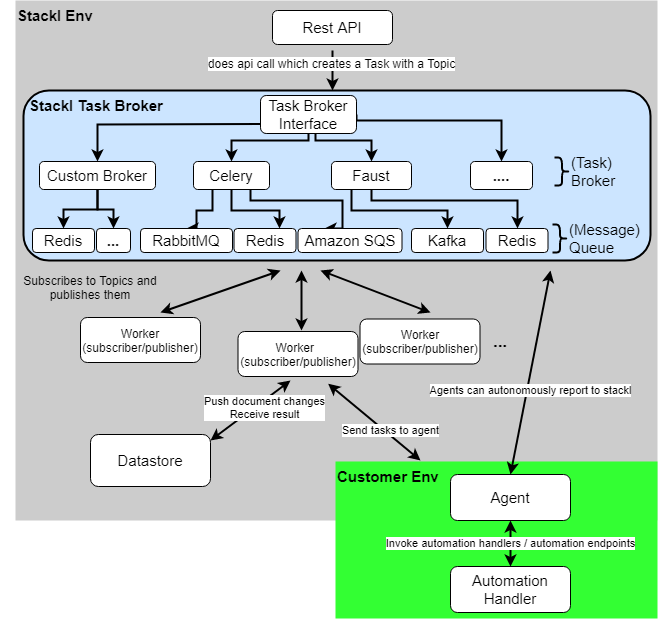

The diagram above was exported from draw.io. Its source (the exported page's mxGraphModel, read from the mxfile embedded in the PNG):
<mxGraphModel dx="1278" dy="556" grid="1" gridSize="10" guides="1" tooltips="1" connect="1" arrows="1" fold="1" page="1" pageScale="1" pageWidth="850" pageHeight="1100" math="0" shadow="0">
  <root>
    <mxCell id="0" />
    <mxCell id="1" parent="0" />
    <mxCell id="xqatluwkuxJ_COISp_oc-47" value="Stackl Env&lt;div style=&quot;text-align: left&quot;&gt;&lt;/div&gt;" style="rounded=0;whiteSpace=wrap;html=1;fontSize=15;align=left;fillColor=#CCCCCC;strokeColor=none;verticalAlign=top;labelPosition=center;verticalLabelPosition=middle;fontStyle=1;shadow=0;glass=0;comic=0;connectable=0;" parent="1" vertex="1">
      <mxGeometry x="25" y="30" width="642" height="520" as="geometry" />
    </mxCell>
    <mxCell id="xqatluwkuxJ_COISp_oc-48" value="Customer Env&lt;div style=&quot;text-align: left&quot;&gt;&lt;/div&gt;" style="rounded=0;whiteSpace=wrap;html=1;fontSize=15;align=left;fillColor=#33FF33;strokeColor=none;verticalAlign=top;labelPosition=center;verticalLabelPosition=middle;fontStyle=1;shadow=0;glass=0;comic=0;connectable=0;" parent="1" vertex="1">
      <mxGeometry x="345" y="491" width="322" height="157" as="geometry" />
    </mxCell>
    <mxCell id="xqatluwkuxJ_COISp_oc-2" value="Rest API" style="rounded=1;whiteSpace=wrap;html=1;fontSize=15;" parent="1" vertex="1">
      <mxGeometry x="282" y="40" width="120" height="34" as="geometry" />
    </mxCell>
    <mxCell id="xqatluwkuxJ_COISp_oc-3" value="" style="endArrow=classic;html=1;strokeWidth=2;" parent="1" edge="1">
      <mxGeometry width="50" height="50" relative="1" as="geometry">
        <mxPoint x="342" y="80" as="sourcePoint" />
        <mxPoint x="342" y="120" as="targetPoint" />
      </mxGeometry>
    </mxCell>
    <mxCell id="xqatluwkuxJ_COISp_oc-4" value="does api call which creates a Task with a Topic" style="text;html=1;resizable=0;points=[];align=center;verticalAlign=middle;labelBackgroundColor=#ffffff;" parent="xqatluwkuxJ_COISp_oc-3" vertex="1" connectable="0">
      <mxGeometry x="-0.4057" y="-2" relative="1" as="geometry">
        <mxPoint as="offset" />
      </mxGeometry>
    </mxCell>
    <mxCell id="xqatluwkuxJ_COISp_oc-11" value="Worker (subscriber/publisher)" style="rounded=1;html=1;align=center;whiteSpace=wrap;" parent="1" vertex="1">
      <mxGeometry x="90" y="347" width="120" height="45" as="geometry" />
    </mxCell>
    <mxCell id="xqatluwkuxJ_COISp_oc-16" value="" style="endArrow=classic;startArrow=classic;html=1;strokeWidth=2;" parent="1" edge="1">
      <mxGeometry width="50" height="50" relative="1" as="geometry">
        <mxPoint x="170" y="342" as="sourcePoint" />
        <mxPoint x="290" y="300" as="targetPoint" />
      </mxGeometry>
    </mxCell>
    <mxCell id="xqatluwkuxJ_COISp_oc-17" value="Worker&amp;nbsp;&amp;nbsp;&lt;br&gt;(subscriber/publisher)" style="rounded=1;html=1;align=center;whiteSpace=wrap;" parent="1" vertex="1">
      <mxGeometry x="247.5" y="361" width="120" height="45" as="geometry" />
    </mxCell>
    <mxCell id="xqatluwkuxJ_COISp_oc-18" value="" style="endArrow=classic;startArrow=classic;html=1;strokeWidth=2;" parent="1" edge="1">
      <mxGeometry width="50" height="50" relative="1" as="geometry">
        <mxPoint x="311" y="360" as="sourcePoint" />
        <mxPoint x="311" y="300" as="targetPoint" />
      </mxGeometry>
    </mxCell>
    <mxCell id="xqatluwkuxJ_COISp_oc-19" value="Worker (subscriber/publisher)" style="rounded=1;html=1;align=center;whiteSpace=wrap;" parent="1" vertex="1">
      <mxGeometry x="369.5" y="348.5" width="120" height="45" as="geometry" />
    </mxCell>
    <mxCell id="xqatluwkuxJ_COISp_oc-20" value="" style="endArrow=classic;startArrow=classic;html=1;strokeWidth=2;" parent="1" edge="1">
      <mxGeometry width="50" height="50" relative="1" as="geometry">
        <mxPoint x="440" y="342" as="sourcePoint" />
        <mxPoint x="330" y="300" as="targetPoint" />
      </mxGeometry>
    </mxCell>
    <mxCell id="xqatluwkuxJ_COISp_oc-22" value="..." style="text;html=1;strokeColor=none;fillColor=none;align=center;verticalAlign=middle;whiteSpace=wrap;rounded=0;fontSize=17;fontStyle=1" parent="1" vertex="1">
      <mxGeometry x="490" y="361" width="40" height="20" as="geometry" />
    </mxCell>
    <mxCell id="xqatluwkuxJ_COISp_oc-23" value="Subscribes to Topics and publishes them" style="text;html=1;strokeColor=none;fillColor=none;align=center;verticalAlign=middle;whiteSpace=wrap;rounded=0;" parent="1" vertex="1">
      <mxGeometry x="10" y="302" width="180" height="30" as="geometry" />
    </mxCell>
    <mxCell id="xqatluwkuxJ_COISp_oc-27" value="Datastore" style="rounded=1;whiteSpace=wrap;html=1;fontSize=15;align=center;" parent="1" vertex="1">
      <mxGeometry x="100" y="464" width="120" height="52" as="geometry" />
    </mxCell>
    <mxCell id="xqatluwkuxJ_COISp_oc-29" value="Push document changes&lt;br&gt;Receive result&lt;br&gt;" style="endArrow=classic;startArrow=classic;html=1;strokeWidth=2;" parent="1" edge="1">
      <mxGeometry x="0.2602" y="-6" width="50" height="50" relative="1" as="geometry">
        <mxPoint x="220" y="470" as="sourcePoint" />
        <mxPoint x="300" y="410" as="targetPoint" />
        <mxPoint as="offset" />
      </mxGeometry>
    </mxCell>
    <mxCell id="xqatluwkuxJ_COISp_oc-32" value="Agent" style="rounded=1;whiteSpace=wrap;html=1;fontSize=15;align=center;" parent="1" vertex="1">
      <mxGeometry x="460" y="504" width="120" height="46" as="geometry" />
    </mxCell>
    <mxCell id="xqatluwkuxJ_COISp_oc-33" value="Send tasks to agent&lt;br&gt;" style="endArrow=classic;startArrow=classic;html=1;strokeWidth=2;startFill=1;entryX=0.751;entryY=1.16;entryDx=0;entryDy=0;entryPerimeter=0;" parent="1" target="xqatluwkuxJ_COISp_oc-17" edge="1">
      <mxGeometry x="-0.2955" y="-4" width="50" height="50" relative="1" as="geometry">
        <mxPoint x="430" y="490" as="sourcePoint" />
        <mxPoint x="350" y="447" as="targetPoint" />
        <mxPoint as="offset" />
      </mxGeometry>
    </mxCell>
    <mxCell id="xqatluwkuxJ_COISp_oc-36" value="Invoke automation handlers / automation endpoints&lt;br&gt;" style="endArrow=classic;startArrow=classic;html=1;strokeWidth=2;exitX=0.5;exitY=0;exitDx=0;exitDy=0;entryX=0.5;entryY=1;entryDx=0;entryDy=0;" parent="1" source="xqatluwkuxJ_COISp_oc-38" target="xqatluwkuxJ_COISp_oc-32" edge="1">
      <mxGeometry width="50" height="50" relative="1" as="geometry">
        <mxPoint x="520" y="624" as="sourcePoint" />
        <mxPoint x="520" y="574" as="targetPoint" />
      </mxGeometry>
    </mxCell>
    <mxCell id="xqatluwkuxJ_COISp_oc-38" value="Automation Handler" style="rounded=1;whiteSpace=wrap;html=1;fontSize=15;align=center;" parent="1" vertex="1">
      <mxGeometry x="460" y="596" width="120" height="46" as="geometry" />
    </mxCell>
    <mxCell id="xqatluwkuxJ_COISp_oc-182" value="Stackl Task Broker" style="rounded=1;whiteSpace=wrap;html=1;shadow=0;glass=0;comic=0;strokeWidth=2;fillColor=#CCE5FF;fontSize=15;align=left;fontStyle=1;verticalAlign=top;spacing=6;spacingTop=-4;" parent="1" vertex="1">
      <mxGeometry x="33" y="120" width="627" height="170" as="geometry" />
    </mxCell>
    <mxCell id="xqatluwkuxJ_COISp_oc-183" style="edgeStyle=orthogonalEdgeStyle;rounded=0;orthogonalLoop=1;jettySize=auto;html=1;exitX=0;exitY=0.75;exitDx=0;exitDy=0;strokeWidth=2;fontSize=15;" parent="1" source="xqatluwkuxJ_COISp_oc-187" target="xqatluwkuxJ_COISp_oc-190" edge="1">
      <mxGeometry relative="1" as="geometry" />
    </mxCell>
    <mxCell id="xqatluwkuxJ_COISp_oc-184" style="edgeStyle=orthogonalEdgeStyle;rounded=0;orthogonalLoop=1;jettySize=auto;html=1;exitX=0.5;exitY=1;exitDx=0;exitDy=0;strokeWidth=2;fontSize=15;entryX=0.5;entryY=0;entryDx=0;entryDy=0;" parent="1" target="xqatluwkuxJ_COISp_oc-194" edge="1">
      <mxGeometry relative="1" as="geometry">
        <mxPoint x="330" y="195" as="targetPoint" />
        <mxPoint x="318" y="155" as="sourcePoint" />
        <Array as="points">
          <mxPoint x="318" y="170" />
          <mxPoint x="241" y="170" />
        </Array>
      </mxGeometry>
    </mxCell>
    <mxCell id="xqatluwkuxJ_COISp_oc-185" style="edgeStyle=orthogonalEdgeStyle;rounded=0;orthogonalLoop=1;jettySize=auto;html=1;exitX=0.573;exitY=0.997;exitDx=0;exitDy=0;entryX=0.5;entryY=0;entryDx=0;entryDy=0;strokeWidth=2;fontSize=15;exitPerimeter=0;" parent="1" target="xqatluwkuxJ_COISp_oc-197" edge="1">
      <mxGeometry relative="1" as="geometry">
        <mxPoint x="325" y="155" as="sourcePoint" />
        <Array as="points">
          <mxPoint x="325" y="170" />
          <mxPoint x="381" y="170" />
        </Array>
      </mxGeometry>
    </mxCell>
    <mxCell id="xqatluwkuxJ_COISp_oc-186" style="edgeStyle=orthogonalEdgeStyle;rounded=0;orthogonalLoop=1;jettySize=auto;html=1;exitX=1;exitY=0.5;exitDx=0;exitDy=0;strokeWidth=2;fontSize=15;entryX=0.5;entryY=0;entryDx=0;entryDy=0;" parent="1" source="xqatluwkuxJ_COISp_oc-187" target="xqatluwkuxJ_COISp_oc-198" edge="1">
      <mxGeometry relative="1" as="geometry">
        <mxPoint x="610" y="220" as="targetPoint" />
        <Array as="points">
          <mxPoint x="511" y="150" />
        </Array>
      </mxGeometry>
    </mxCell>
    <mxCell id="xqatluwkuxJ_COISp_oc-187" value="&lt;div style=&quot;text-align: center&quot;&gt;&lt;span&gt;Task Broker Interface&lt;/span&gt;&lt;/div&gt;" style="rounded=1;whiteSpace=wrap;html=1;shadow=0;glass=0;comic=0;fontSize=15;align=left;" parent="1" vertex="1">
      <mxGeometry x="270" y="125" width="96" height="38" as="geometry" />
    </mxCell>
    <mxCell id="xqatluwkuxJ_COISp_oc-188" style="edgeStyle=orthogonalEdgeStyle;rounded=0;orthogonalLoop=1;jettySize=auto;html=1;exitX=0.5;exitY=1;exitDx=0;exitDy=0;strokeWidth=2;fontSize=15;" parent="1" source="xqatluwkuxJ_COISp_oc-190" target="xqatluwkuxJ_COISp_oc-199" edge="1">
      <mxGeometry relative="1" as="geometry">
        <mxPoint x="90" y="300" as="targetPoint" />
      </mxGeometry>
    </mxCell>
    <mxCell id="xqatluwkuxJ_COISp_oc-189" style="edgeStyle=orthogonalEdgeStyle;rounded=0;orthogonalLoop=1;jettySize=auto;html=1;exitX=0.5;exitY=1;exitDx=0;exitDy=0;entryX=0.5;entryY=0;entryDx=0;entryDy=0;strokeWidth=2;fontSize=15;" parent="1" source="xqatluwkuxJ_COISp_oc-190" target="xqatluwkuxJ_COISp_oc-200" edge="1">
      <mxGeometry relative="1" as="geometry" />
    </mxCell>
    <mxCell id="xqatluwkuxJ_COISp_oc-190" value="&lt;div style=&quot;text-align: center&quot;&gt;Custom Broker&lt;/div&gt;" style="rounded=1;whiteSpace=wrap;html=1;shadow=0;glass=0;comic=0;fontSize=15;align=center;" parent="1" vertex="1">
      <mxGeometry x="49" y="191" width="116" height="28" as="geometry" />
    </mxCell>
    <mxCell id="xqatluwkuxJ_COISp_oc-191" style="edgeStyle=orthogonalEdgeStyle;rounded=0;orthogonalLoop=1;jettySize=auto;html=1;exitX=0.25;exitY=1;exitDx=0;exitDy=0;strokeWidth=2;fontSize=15;entryX=0.5;entryY=0;entryDx=0;entryDy=0;" parent="1" source="xqatluwkuxJ_COISp_oc-194" target="xqatluwkuxJ_COISp_oc-201" edge="1">
      <mxGeometry relative="1" as="geometry">
        <mxPoint x="200" y="280" as="targetPoint" />
        <Array as="points">
          <mxPoint x="222" y="240" />
          <mxPoint x="206" y="240" />
        </Array>
      </mxGeometry>
    </mxCell>
    <mxCell id="xqatluwkuxJ_COISp_oc-192" style="edgeStyle=orthogonalEdgeStyle;rounded=0;orthogonalLoop=1;jettySize=auto;html=1;exitX=0.5;exitY=1;exitDx=0;exitDy=0;strokeWidth=2;fontSize=15;" parent="1" source="xqatluwkuxJ_COISp_oc-194" target="xqatluwkuxJ_COISp_oc-202" edge="1">
      <mxGeometry relative="1" as="geometry">
        <Array as="points">
          <mxPoint x="241" y="240" />
          <mxPoint x="289" y="240" />
        </Array>
      </mxGeometry>
    </mxCell>
    <mxCell id="xqatluwkuxJ_COISp_oc-193" style="edgeStyle=orthogonalEdgeStyle;rounded=0;orthogonalLoop=1;jettySize=auto;html=1;exitX=0.75;exitY=1;exitDx=0;exitDy=0;strokeWidth=2;fontSize=15;entryX=0.25;entryY=0;entryDx=0;entryDy=0;" parent="1" source="xqatluwkuxJ_COISp_oc-194" target="xqatluwkuxJ_COISp_oc-203" edge="1">
      <mxGeometry relative="1" as="geometry">
        <mxPoint x="352" y="260" as="targetPoint" />
        <Array as="points">
          <mxPoint x="260" y="230" />
          <mxPoint x="352" y="230" />
        </Array>
      </mxGeometry>
    </mxCell>
    <mxCell id="xqatluwkuxJ_COISp_oc-194" value="Celery" style="rounded=1;whiteSpace=wrap;html=1;fontSize=15;" parent="1" vertex="1">
      <mxGeometry x="203" y="191" width="76" height="28" as="geometry" />
    </mxCell>
    <mxCell id="xqatluwkuxJ_COISp_oc-195" style="edgeStyle=orthogonalEdgeStyle;rounded=0;orthogonalLoop=1;jettySize=auto;html=1;exitX=0.25;exitY=1;exitDx=0;exitDy=0;strokeWidth=2;fontSize=15;entryX=0.5;entryY=0;entryDx=0;entryDy=0;" parent="1" source="xqatluwkuxJ_COISp_oc-197" target="xqatluwkuxJ_COISp_oc-204" edge="1">
      <mxGeometry relative="1" as="geometry">
        <Array as="points">
          <mxPoint x="361" y="240" />
          <mxPoint x="457" y="240" />
        </Array>
      </mxGeometry>
    </mxCell>
    <mxCell id="xqatluwkuxJ_COISp_oc-196" style="edgeStyle=orthogonalEdgeStyle;rounded=0;orthogonalLoop=1;jettySize=auto;html=1;exitX=0.5;exitY=1;exitDx=0;exitDy=0;strokeWidth=2;fontSize=15;entryX=0.5;entryY=0;entryDx=0;entryDy=0;" parent="1" source="xqatluwkuxJ_COISp_oc-197" target="xqatluwkuxJ_COISp_oc-205" edge="1">
      <mxGeometry relative="1" as="geometry">
        <Array as="points">
          <mxPoint x="381" y="230" />
          <mxPoint x="527" y="230" />
        </Array>
      </mxGeometry>
    </mxCell>
    <mxCell id="xqatluwkuxJ_COISp_oc-197" value="Faust" style="rounded=1;whiteSpace=wrap;html=1;fontSize=15;" parent="1" vertex="1">
      <mxGeometry x="341" y="191" width="80" height="28" as="geometry" />
    </mxCell>
    <mxCell id="xqatluwkuxJ_COISp_oc-198" value="...." style="rounded=1;whiteSpace=wrap;html=1;fontSize=15;fontStyle=1" parent="1" vertex="1">
      <mxGeometry x="480" y="191" width="62" height="28" as="geometry" />
    </mxCell>
    <mxCell id="xqatluwkuxJ_COISp_oc-199" value="Redis" style="rounded=1;whiteSpace=wrap;html=1;fontSize=15;flipH=1;" parent="1" vertex="1">
      <mxGeometry x="42" y="258" width="62" height="24" as="geometry" />
    </mxCell>
    <mxCell id="xqatluwkuxJ_COISp_oc-200" value="..." style="rounded=1;whiteSpace=wrap;html=1;fontSize=15;flipH=1;fontStyle=1" parent="1" vertex="1">
      <mxGeometry x="106" y="258" width="34" height="24" as="geometry" />
    </mxCell>
    <mxCell id="xqatluwkuxJ_COISp_oc-201" value="RabbitMQ" style="rounded=1;whiteSpace=wrap;html=1;fontSize=15;flipH=0;" parent="1" vertex="1">
      <mxGeometry x="150" y="258" width="92" height="24" as="geometry" />
    </mxCell>
    <mxCell id="xqatluwkuxJ_COISp_oc-202" value="Redis" style="rounded=1;whiteSpace=wrap;html=1;fontSize=15;flipH=0;" parent="1" vertex="1">
      <mxGeometry x="243.5" y="258" width="62" height="24" as="geometry" />
    </mxCell>
    <mxCell id="xqatluwkuxJ_COISp_oc-203" value="Amazon SQS" style="rounded=1;whiteSpace=wrap;html=1;fontSize=15;flipH=0;" parent="1" vertex="1">
      <mxGeometry x="307.5" y="258" width="104" height="24" as="geometry" />
    </mxCell>
    <mxCell id="xqatluwkuxJ_COISp_oc-204" value="Kafka" style="rounded=1;whiteSpace=wrap;html=1;fontSize=15;flipH=0;" parent="1" vertex="1">
      <mxGeometry x="421" y="258" width="72" height="24" as="geometry" />
    </mxCell>
    <mxCell id="xqatluwkuxJ_COISp_oc-205" value="Redis" style="rounded=1;whiteSpace=wrap;html=1;fontSize=15;flipH=0;" parent="1" vertex="1">
      <mxGeometry x="495.5" y="258" width="62" height="24" as="geometry" />
    </mxCell>
    <mxCell id="xqatluwkuxJ_COISp_oc-206" value="(Message) Queue" style="shape=curlyBracket;whiteSpace=wrap;html=1;rounded=1;shadow=0;glass=0;comic=0;strokeWidth=2;fillColor=#E6FFCC;fontSize=15;align=left;flipH=1;labelPosition=right;verticalLabelPosition=middle;verticalAlign=middle;" parent="1" vertex="1">
      <mxGeometry x="562" y="254" width="15" height="28" as="geometry" />
    </mxCell>
    <mxCell id="xqatluwkuxJ_COISp_oc-207" value="(Task) Broker" style="shape=curlyBracket;whiteSpace=wrap;html=1;rounded=1;shadow=0;glass=0;comic=0;strokeWidth=2;fillColor=#E6FFCC;fontSize=15;align=left;flipH=1;labelPosition=right;verticalLabelPosition=middle;verticalAlign=middle;" parent="1" vertex="1">
      <mxGeometry x="564" y="187" width="15" height="28" as="geometry" />
    </mxCell>
    <mxCell id="xqatluwkuxJ_COISp_oc-209" value="Agents can autonomously report to stackl " style="endArrow=classic;startArrow=classic;html=1;strokeWidth=2;startFill=1;exitX=0.5;exitY=0;exitDx=0;exitDy=0;" parent="1" source="xqatluwkuxJ_COISp_oc-32" edge="1">
      <mxGeometry x="-0.1699" y="-3" width="50" height="50" relative="1" as="geometry">
        <mxPoint x="530" y="530" as="sourcePoint" />
        <mxPoint x="560" y="300" as="targetPoint" />
        <mxPoint x="1" as="offset" />
      </mxGeometry>
    </mxCell>
  </root>
</mxGraphModel>